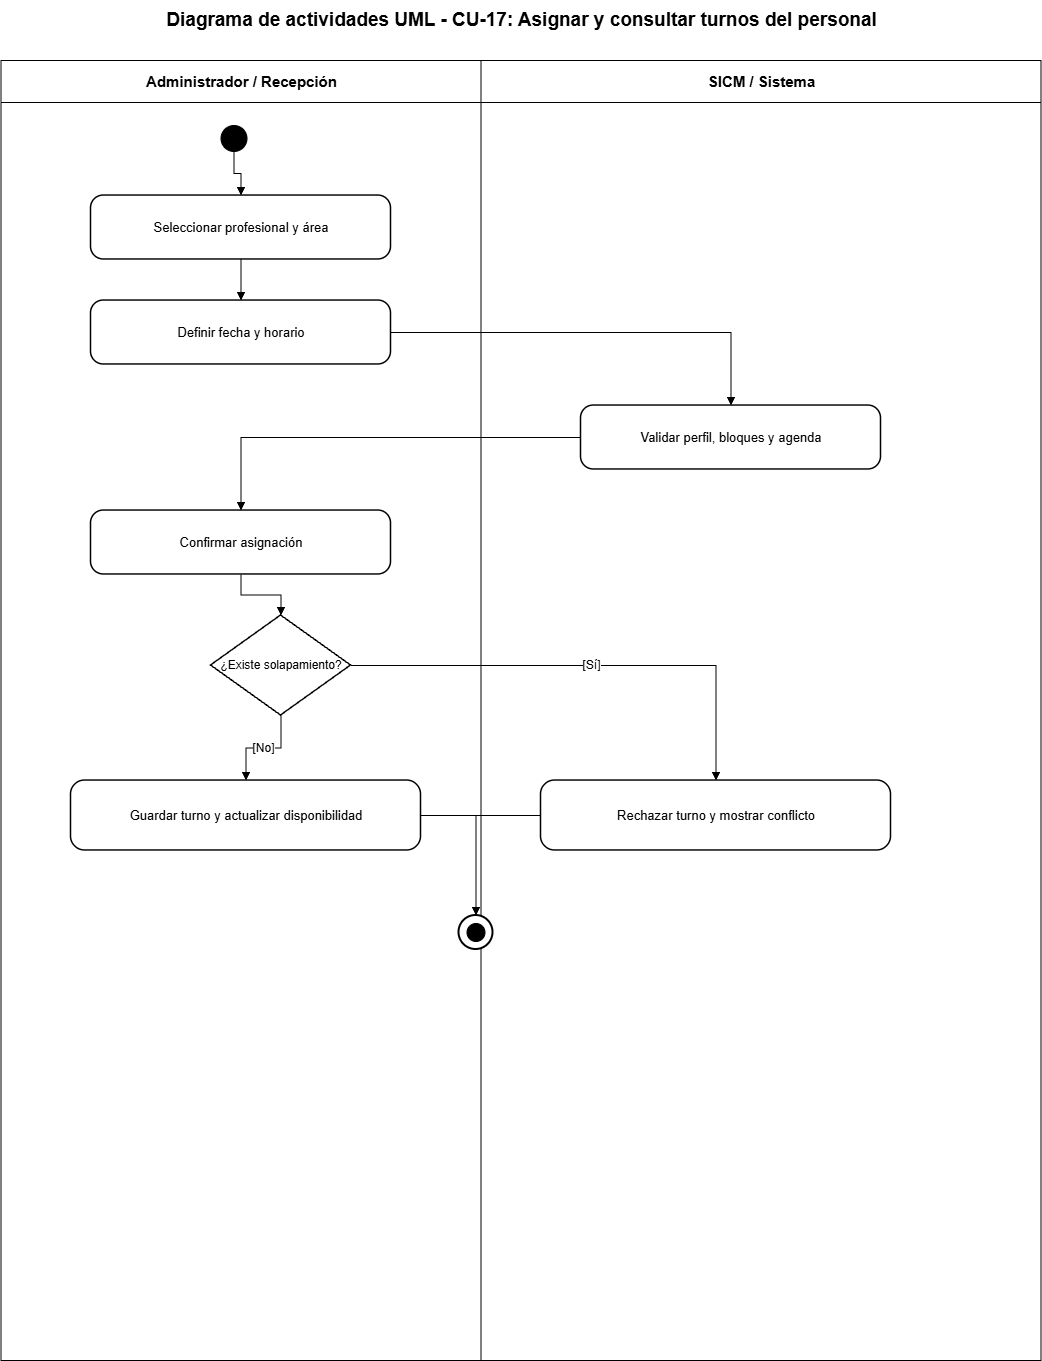

The diagram above was exported from draw.io. Its source (the exported page's mxGraphModel, read from the mxfile embedded in the PNG):
<mxGraphModel dx="2828" dy="1486" grid="1" gridSize="10" guides="1" tooltips="1" connect="1" arrows="1" fold="1" page="1" pageScale="1" pageWidth="1200" pageHeight="1500" math="0" shadow="0">
  <root>
    <mxCell id="0" />
    <mxCell id="1" parent="0" />
    <mxCell id="lane-a" parent="1" style="swimlane;html=1;horizontal=1;startSize=42;fillColor=#ffffff;swimlaneFillColor=#ffffff;strokeColor=#000000;fontColor=#000000;fontStyle=1;fontSize=15;" value="Administrador / Recepción" vertex="1">
      <mxGeometry height="1300" width="480" x="80" y="80" as="geometry" />
    </mxCell>
    <mxCell id="lane-s" parent="1" style="swimlane;html=1;horizontal=1;startSize=42;fillColor=#ffffff;swimlaneFillColor=#ffffff;strokeColor=#000000;fontColor=#000000;fontStyle=1;fontSize=15;" value="SICM / Sistema" vertex="1">
      <mxGeometry height="1300" width="560" x="560" y="80" as="geometry" />
    </mxCell>
    <mxCell id="title" parent="1" style="text;html=1;strokeColor=none;fillColor=none;align=center;verticalAlign=middle;fontStyle=1;fontSize=19;fontColor=#000000;" value="Diagrama de actividades UML - CU-17: Asignar y consultar turnos del personal" vertex="1">
      <mxGeometry height="40" width="1000" x="100" y="20" as="geometry" />
    </mxCell>
    <mxCell id="start" parent="1" style="ellipse;html=1;aspect=fixed;fillColor=#000000;strokeColor=#000000;" value="" vertex="1">
      <mxGeometry height="26" width="26" x="300" y="145" as="geometry" />
    </mxCell>
    <mxCell id="step-0" parent="1" style="rounded=1;arcSize=20;whiteSpace=wrap;html=1;fillColor=#ffffff;strokeColor=#000000;strokeWidth=1.5;fontColor=#000000;fontSize=13;" value="Seleccionar profesional y área" vertex="1">
      <mxGeometry height="64" width="300" x="170" y="215" as="geometry" />
    </mxCell>
    <mxCell id="e-0" edge="1" parent="1" source="start" style="edgeStyle=orthogonalEdgeStyle;rounded=0;orthogonalLoop=1;jettySize=auto;html=1;endArrow=block;endFill=1;strokeColor=#000000;fontColor=#000000;fontSize=12;" target="step-0" value="">
      <mxGeometry relative="1" as="geometry" />
    </mxCell>
    <mxCell id="step-1" parent="1" style="rounded=1;arcSize=20;whiteSpace=wrap;html=1;fillColor=#ffffff;strokeColor=#000000;strokeWidth=1.5;fontColor=#000000;fontSize=13;" value="Definir fecha y horario" vertex="1">
      <mxGeometry height="64" width="300" x="170" y="320" as="geometry" />
    </mxCell>
    <mxCell id="e-1" edge="1" parent="1" source="step-0" style="edgeStyle=orthogonalEdgeStyle;rounded=0;orthogonalLoop=1;jettySize=auto;html=1;endArrow=block;endFill=1;strokeColor=#000000;fontColor=#000000;fontSize=12;" target="step-1" value="">
      <mxGeometry relative="1" as="geometry" />
    </mxCell>
    <mxCell id="step-2" parent="1" style="rounded=1;arcSize=20;whiteSpace=wrap;html=1;fillColor=#ffffff;strokeColor=#000000;strokeWidth=1.5;fontColor=#000000;fontSize=13;" value="Validar perfil, bloques y agenda" vertex="1">
      <mxGeometry height="64" width="300" x="660" y="425" as="geometry" />
    </mxCell>
    <mxCell id="e-2" edge="1" parent="1" source="step-1" style="edgeStyle=orthogonalEdgeStyle;rounded=0;orthogonalLoop=1;jettySize=auto;html=1;endArrow=block;endFill=1;strokeColor=#000000;fontColor=#000000;fontSize=12;" target="step-2" value="">
      <mxGeometry relative="1" as="geometry" />
    </mxCell>
    <mxCell id="step-3" parent="1" style="rounded=1;arcSize=20;whiteSpace=wrap;html=1;fillColor=#ffffff;strokeColor=#000000;strokeWidth=1.5;fontColor=#000000;fontSize=13;" value="Confirmar asignación" vertex="1">
      <mxGeometry height="64" width="300" x="170" y="530" as="geometry" />
    </mxCell>
    <mxCell id="e-3" edge="1" parent="1" source="step-2" style="edgeStyle=orthogonalEdgeStyle;rounded=0;orthogonalLoop=1;jettySize=auto;html=1;endArrow=block;endFill=1;strokeColor=#000000;fontColor=#000000;fontSize=12;" target="step-3" value="">
      <mxGeometry relative="1" as="geometry" />
    </mxCell>
    <mxCell id="decision" parent="1" style="rhombus;whiteSpace=wrap;html=1;fillColor=#ffffff;strokeColor=#000000;strokeWidth=1.5;fontColor=#000000;fontSize=12;" value="¿Existe solapamiento?" vertex="1">
      <mxGeometry height="100" width="140" x="290" y="635" as="geometry" />
    </mxCell>
    <mxCell id="e-decision" edge="1" parent="1" source="step-3" style="edgeStyle=orthogonalEdgeStyle;rounded=0;orthogonalLoop=1;jettySize=auto;html=1;endArrow=block;endFill=1;strokeColor=#000000;fontColor=#000000;fontSize=12;" target="decision" value="">
      <mxGeometry relative="1" as="geometry" />
    </mxCell>
    <mxCell id="yes" parent="1" style="rounded=1;arcSize=20;whiteSpace=wrap;html=1;fillColor=#ffffff;strokeColor=#000000;strokeWidth=1.5;fontColor=#000000;fontSize=13;" value="Rechazar turno y mostrar conflicto" vertex="1">
      <mxGeometry height="70" width="350" x="620" y="800" as="geometry" />
    </mxCell>
    <mxCell id="no" parent="1" style="rounded=1;arcSize=20;whiteSpace=wrap;html=1;fillColor=#ffffff;strokeColor=#000000;strokeWidth=1.5;fontColor=#000000;fontSize=13;" value="Guardar turno y actualizar disponibilidad" vertex="1">
      <mxGeometry height="70" width="350" x="150" y="800" as="geometry" />
    </mxCell>
    <mxCell id="e-yes" edge="1" parent="1" source="decision" style="edgeStyle=orthogonalEdgeStyle;rounded=0;orthogonalLoop=1;jettySize=auto;html=1;endArrow=block;endFill=1;strokeColor=#000000;fontColor=#000000;fontSize=12;" target="yes" value="[Sí]">
      <mxGeometry relative="1" as="geometry" />
    </mxCell>
    <mxCell id="e-no" edge="1" parent="1" source="decision" style="edgeStyle=orthogonalEdgeStyle;rounded=0;orthogonalLoop=1;jettySize=auto;html=1;endArrow=block;endFill=1;strokeColor=#000000;fontColor=#000000;fontSize=12;" target="no" value="[No]">
      <mxGeometry relative="1" as="geometry" />
    </mxCell>
    <mxCell id="final-outer" parent="1" style="ellipse;html=1;aspect=fixed;fillColor=#ffffff;strokeColor=#000000;strokeWidth=2;" value="" vertex="1">
      <mxGeometry height="34" width="34" x="538" y="935" as="geometry" />
    </mxCell>
    <mxCell id="final-inner" parent="1" style="ellipse;html=1;aspect=fixed;fillColor=#000000;strokeColor=#000000;perimeter=ellipsePerimeter;" value="" vertex="1">
      <mxGeometry height="18" width="18" x="546" y="943" as="geometry" />
    </mxCell>
    <mxCell id="e-final-yes" edge="1" parent="1" source="yes" style="edgeStyle=orthogonalEdgeStyle;rounded=0;orthogonalLoop=1;jettySize=auto;html=1;endArrow=block;endFill=1;strokeColor=#000000;fontColor=#000000;fontSize=12;" target="final-outer" value="">
      <mxGeometry relative="1" as="geometry" />
    </mxCell>
    <mxCell id="e-final-no" edge="1" parent="1" source="no" style="edgeStyle=orthogonalEdgeStyle;rounded=0;orthogonalLoop=1;jettySize=auto;html=1;endArrow=block;endFill=1;strokeColor=#000000;fontColor=#000000;fontSize=12;" target="final-outer" value="">
      <mxGeometry relative="1" as="geometry" />
    </mxCell>
  </root>
</mxGraphModel>